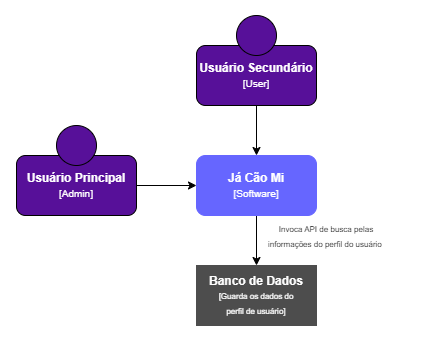

The diagram above was exported from draw.io. Its source (the exported page's mxGraphModel, read from the mxfile embedded in the PNG):
<mxGraphModel dx="661" dy="376" grid="1" gridSize="10" guides="1" tooltips="1" connect="1" arrows="1" fold="1" page="1" pageScale="1" pageWidth="850" pageHeight="1100" background="#ffffff" math="0" shadow="0">
  <root>
    <mxCell id="0" />
    <mxCell id="1" parent="0" />
    <mxCell id="yMdIT-A5Ewcy7bvbu2pJ-4" value="&lt;b&gt;&lt;font style=&quot;color: rgb(255, 255, 255);&quot;&gt;Banco de Dados&lt;/font&gt;&lt;/b&gt;&lt;div&gt;&lt;font style=&quot;color: rgb(255, 255, 255); font-size: 8px;&quot;&gt;[Guarda os dados do&lt;/font&gt;&lt;/div&gt;&lt;div&gt;&lt;font style=&quot;color: rgb(255, 255, 255); font-size: 8px;&quot;&gt;perfil de usuário]&lt;/font&gt;&lt;/div&gt;" style="rounded=0;whiteSpace=wrap;html=1;fillColor=#4D4D4D;strokeColor=#4D4D4D;" vertex="1" parent="1">
      <mxGeometry x="340" y="580" width="120" height="60" as="geometry" />
    </mxCell>
    <mxCell id="yMdIT-A5Ewcy7bvbu2pJ-6" value="" style="endArrow=classic;html=1;rounded=0;exitX=1;exitY=0.5;exitDx=0;exitDy=0;entryX=0;entryY=0.5;entryDx=0;entryDy=0;" edge="1" parent="1">
      <mxGeometry width="50" height="50" relative="1" as="geometry">
        <mxPoint x="280" y="500" as="sourcePoint" />
        <mxPoint x="339.9999999999999" y="500" as="targetPoint" />
      </mxGeometry>
    </mxCell>
    <mxCell id="yMdIT-A5Ewcy7bvbu2pJ-7" value="" style="endArrow=classic;html=1;rounded=0;exitX=0.5;exitY=1;exitDx=0;exitDy=0;" edge="1" parent="1" target="yMdIT-A5Ewcy7bvbu2pJ-4">
      <mxGeometry width="50" height="50" relative="1" as="geometry">
        <mxPoint x="400" y="530" as="sourcePoint" />
        <mxPoint x="450" y="530" as="targetPoint" />
      </mxGeometry>
    </mxCell>
    <mxCell id="yMdIT-A5Ewcy7bvbu2pJ-8" value="&lt;font style=&quot;font-size: 8px;&quot;&gt;Invoca API de busca pelas&lt;/font&gt;&lt;div&gt;&lt;font style=&quot;font-size: 8px;&quot;&gt;&lt;font style=&quot;&quot;&gt;informações&amp;nbsp;&lt;/font&gt;&lt;span style=&quot;background-color: transparent; color: light-dark(rgb(0, 0, 0), rgb(255, 255, 255));&quot;&gt;do perfil do usuário&amp;nbsp;&lt;/span&gt;&lt;/font&gt;&lt;/div&gt;" style="text;html=1;align=center;verticalAlign=middle;whiteSpace=wrap;rounded=0;" vertex="1" parent="1">
      <mxGeometry x="370" y="535" width="200" height="30" as="geometry" />
    </mxCell>
    <mxCell id="yMdIT-A5Ewcy7bvbu2pJ-9" value="&lt;font style=&quot;color: rgb(255, 255, 255);&quot;&gt;&lt;b&gt;Usuário Principal&lt;/b&gt;&lt;/font&gt;&lt;div&gt;&lt;font style=&quot;color: rgb(255, 255, 255); font-size: 10px;&quot;&gt;[Admin]&lt;/font&gt;&lt;/div&gt;" style="rounded=1;whiteSpace=wrap;html=1;fillColor=#571099;" vertex="1" parent="1">
      <mxGeometry x="160" y="470" width="120" height="60" as="geometry" />
    </mxCell>
    <mxCell id="yMdIT-A5Ewcy7bvbu2pJ-11" value="" style="ellipse;whiteSpace=wrap;html=1;aspect=fixed;fillColor=#571099;" vertex="1" parent="1">
      <mxGeometry x="200" y="440" width="40" height="40" as="geometry" />
    </mxCell>
    <mxCell id="yMdIT-A5Ewcy7bvbu2pJ-12" value="&lt;b&gt;&lt;font style=&quot;color: rgb(255, 255, 255);&quot;&gt;Já Cão Mi&lt;/font&gt;&lt;/b&gt;&lt;div&gt;&lt;font style=&quot;font-size: 10px; color: rgb(255, 255, 255);&quot;&gt;[Software]&lt;/font&gt;&lt;/div&gt;" style="rounded=1;whiteSpace=wrap;html=1;fillColor=#6666FF;strokeColor=#6666FF;" vertex="1" parent="1">
      <mxGeometry x="340" y="470" width="120" height="60" as="geometry" />
    </mxCell>
    <mxCell id="yMdIT-A5Ewcy7bvbu2pJ-13" value="&lt;font style=&quot;color: rgb(255, 255, 255);&quot;&gt;&lt;b&gt;Usuário Secundário&lt;/b&gt;&lt;/font&gt;&lt;div&gt;&lt;font style=&quot;color: rgb(255, 255, 255); font-size: 10px;&quot;&gt;[User]&lt;/font&gt;&lt;/div&gt;" style="rounded=1;whiteSpace=wrap;html=1;fillColor=#571099;" vertex="1" parent="1">
      <mxGeometry x="340" y="360" width="120" height="60" as="geometry" />
    </mxCell>
    <mxCell id="yMdIT-A5Ewcy7bvbu2pJ-14" value="" style="ellipse;whiteSpace=wrap;html=1;aspect=fixed;fillColor=#571099;" vertex="1" parent="1">
      <mxGeometry x="380" y="330" width="40" height="40" as="geometry" />
    </mxCell>
    <mxCell id="yMdIT-A5Ewcy7bvbu2pJ-15" value="" style="endArrow=classic;html=1;rounded=0;exitX=0.5;exitY=1;exitDx=0;exitDy=0;entryX=0.5;entryY=0;entryDx=0;entryDy=0;" edge="1" parent="1" source="yMdIT-A5Ewcy7bvbu2pJ-13" target="yMdIT-A5Ewcy7bvbu2pJ-12">
      <mxGeometry width="50" height="50" relative="1" as="geometry">
        <mxPoint x="400" y="490" as="sourcePoint" />
        <mxPoint x="450" y="440" as="targetPoint" />
      </mxGeometry>
    </mxCell>
  </root>
</mxGraphModel>